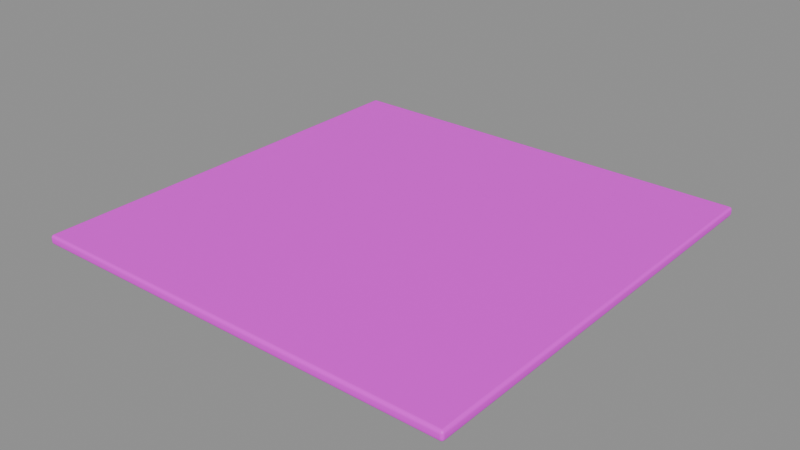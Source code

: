 # Source: tile_honey.blend  (saved by Blender 4.5.87; exported with 4.5.12 LTS)
import bpy
from mathutils import Matrix  # noqa: F401  (used for matrix-valued properties, if any)

bpy.ops.wm.read_factory_settings(use_empty=True)
scene = bpy.context.scene
scene.name = 'GKI_PACKAGE_tile_honey'

# ---- collections
col_sea_scene_gki_tile_honey = bpy.data.collections.new('SEA-SCENE-GKI-TILE-HONEY'); scene.collection.children.link(col_sea_scene_gki_tile_honey)

# ---- images (referenced by path relative to the original .blend; pixels are not part of the script)
import os
ASSET_DIR = os.environ.get("B2B_ASSET_DIR", "")  # directory of the original .blend (textures are referenced by path, not embedded)
HERE = os.path.dirname(os.path.abspath(__file__))  # packed textures are extracted next to this script under _unpacked/

def load_image(name, relpath, width, height, colorspace="sRGB"):
    """Load a texture the original file referenced (path relative to the .blend, or extracted next to this script)."""
    p = next((c for c in (os.path.join(HERE, relpath), os.path.join(ASSET_DIR, relpath)) if relpath and os.path.exists(c)), "")
    if p:
        img = bpy.data.images.load(p, check_existing=True)
        img.name = name
    else:  # same state as the original file: an image datablock whose file is absent (Cycles renders it pink)
        img = bpy.data.images.new(name, width, height)
        img.source = "FILE"
        img.filepath = "//" + (relpath or name)
    img.colorspace_settings.name = colorspace
    return img
img_sea_cozy_8x8_512_png = load_image('sea_cozy_8x8_512.png', 'sea_cozy_8x8_512.png', 1024, 1024, 'sRGB')

# ---- materials (node trees are filled in below, after node groups)
mat_sea_matte = bpy.data.materials.new('SEA_Matte')

# ---- material node trees
mat_sea_matte.use_nodes = True; mat_sea_matte.node_tree.nodes.clear()
_N = mat_sea_matte.node_tree.nodes; _L = mat_sea_matte.node_tree.links
n0 = _N.new('ShaderNodeBsdfPrincipled'); n0.name = 'Principled BSDF'; n0.location = (-200, 100)
n1 = _N.new('ShaderNodeOutputMaterial'); n1.name = 'Material Output'; n1.location = (200, 100)
n2 = _N.new('ShaderNodeTexImage'); n2.name = 'Image Texture'; n2.location = (0, 0)
n2.image = img_sea_cozy_8x8_512_png
n2.interpolation = 'Closest'
n2.extension = 'EXTEND'
n3 = _N.new('ShaderNodeUVMap'); n3.name = 'UV Map'; n3.location = (0, 0)
n3.uv_map = 'PaletteUV'
_L.new(n0.outputs[0], n1.inputs[0])
_L.new(n3.outputs[0], n2.inputs[0])
_L.new(n2.outputs[0], n0.inputs[0])
n1.is_active_output = True

# ---- meshes
me_cube_003 = bpy.data.meshes.new('Cube.003')
me_cube_003.from_pydata([(-0.459, -0.459, 0.0), (-0.459, -0.465, 0.006), (-0.465, -0.459, 0.006), (-0.459, -0.462, 0.0008016), (-0.462, -0.459, 0.0008016), (-0.4619, -0.4619, 0.00158), (-0.462, -0.4642, 0.006), (-0.459, -0.4642, 0.003004), (-0.4619, -0.4634, 0.003131), (-0.4642, -0.459, 0.003004), (-0.4642, -0.462, 0.006), (-0.4634, -0.4619, 0.003131), (-0.459, -0.465, 0.014), (-0.459, -0.459, 0.02), (-0.465, -0.459, 0.014), (-0.459, -0.4642, 0.017), (-0.462, -0.4642, 0.014), (-0.4619, -0.4634, 0.01687), (-0.462, -0.459, 0.0192), (-0.459, -0.462, 0.0192), (-0.4619, -0.4619, 0.01842), (-0.4642, -0.462, 0.014), (-0.4642, -0.459, 0.017), (-0.4634, -0.4619, 0.01687), (-0.459, 0.459, 0.0), (-0.465, 0.459, 0.006), (-0.459, 0.465, 0.006), (-0.462, 0.459, 0.0008016), (-0.459, 0.462, 0.0008016), (-0.4619, 0.4619, 0.00158), (-0.4642, 0.462, 0.006), (-0.4642, 0.459, 0.003004), (-0.4634, 0.4619, 0.003131), (-0.459, 0.4642, 0.003004), (-0.462, 0.4642, 0.006), (-0.4619, 0.4634, 0.003131), (-0.459, 0.459, 0.02), (-0.459, 0.465, 0.014), (-0.465, 0.459, 0.014), (-0.459, 0.462, 0.0192), (-0.462, 0.459, 0.0192), (-0.4619, 0.4619, 0.01842), (-0.462, 0.4642, 0.014), (-0.459, 0.4642, 0.017), (-0.4619, 0.4634, 0.01687), (-0.4642, 0.459, 0.017), (-0.4642, 0.462, 0.014), (-0.4634, 0.4619, 0.01687), (0.459, -0.459, 0.0), (0.465, -0.459, 0.006), (0.459, -0.465, 0.006), (0.462, -0.459, 0.0008016), (0.459, -0.462, 0.0008016), (0.4619, -0.4619, 0.00158), (0.4642, -0.462, 0.006), (0.4642, -0.459, 0.003004), (0.4634, -0.4619, 0.003131), (0.459, -0.4642, 0.003004), (0.462, -0.4642, 0.006), (0.4619, -0.4634, 0.003131), (0.459, -0.459, 0.02), (0.459, -0.465, 0.014), (0.465, -0.459, 0.014), (0.459, -0.462, 0.0192), (0.462, -0.459, 0.0192), (0.4619, -0.4619, 0.01842), (0.462, -0.4642, 0.014), (0.459, -0.4642, 0.017), (0.4619, -0.4634, 0.01687), (0.4642, -0.459, 0.017), (0.4642, -0.462, 0.014), (0.4634, -0.4619, 0.01687), (0.459, 0.459, 0.0), (0.459, 0.465, 0.006), (0.465, 0.459, 0.006), (0.459, 0.462, 0.0008016), (0.462, 0.459, 0.0008016), (0.4619, 0.4619, 0.00158), (0.462, 0.4642, 0.006), (0.459, 0.4642, 0.003004), (0.4619, 0.4634, 0.003131), (0.4642, 0.459, 0.003004), (0.4642, 0.462, 0.006), (0.4634, 0.4619, 0.003131), (0.459, 0.459, 0.02), (0.465, 0.459, 0.014), (0.459, 0.465, 0.014), (0.462, 0.459, 0.0192), (0.459, 0.462, 0.0192), (0.4619, 0.4619, 0.01842), (0.4642, 0.462, 0.014), (0.4642, 0.459, 0.017), (0.4634, 0.4619, 0.01687), (0.459, 0.4642, 0.017), (0.462, 0.4642, 0.014), (0.4619, 0.4634, 0.01687)], [], [(0, 3, 5, 4), (3, 7, 8, 5), (1, 6, 8, 7), (6, 10, 11, 8), (2, 9, 11, 10), (9, 4, 5, 11), (5, 8, 11), (12, 15, 17, 16), (15, 19, 20, 17), (13, 18, 20, 19), (18, 22, 23, 20), (14, 21, 23, 22), (21, 16, 17, 23), (17, 20, 23), (24, 27, 29, 28), (27, 31, 32, 29), (25, 30, 32, 31), (30, 34, 35, 32), (26, 33, 35, 34), (33, 28, 29, 35), (29, 32, 35), (36, 39, 41, 40), (39, 43, 44, 41), (37, 42, 44, 43), (42, 46, 47, 44), (38, 45, 47, 46), (45, 40, 41, 47), (41, 44, 47), (48, 51, 53, 52), (51, 55, 56, 53), (49, 54, 56, 55), (54, 58, 59, 56), (50, 57, 59, 58), (57, 52, 53, 59), (53, 56, 59), (60, 63, 65, 64), (63, 67, 68, 65), (61, 66, 68, 67), (66, 70, 71, 68), (62, 69, 71, 70), (69, 64, 65, 71), (65, 68, 71), (72, 75, 77, 76), (75, 79, 80, 77), (73, 78, 80, 79), (78, 82, 83, 80), (74, 81, 83, 82), (81, 76, 77, 83), (77, 80, 83), (84, 87, 89, 88), (87, 91, 92, 89), (85, 90, 92, 91), (90, 94, 95, 92), (86, 93, 95, 94), (93, 88, 89, 95), (89, 92, 95), (24, 0, 4, 27), (27, 4, 9, 31), (31, 9, 2, 25), (1, 12, 16, 6), (6, 16, 21, 10), (10, 21, 14, 2), (13, 36, 40, 18), (18, 40, 45, 22), (22, 45, 38, 14), (37, 26, 34, 42), (42, 34, 30, 46), (46, 30, 25, 38), (72, 24, 28, 75), (75, 28, 33, 79), (79, 33, 26, 73), (36, 84, 88, 39), (39, 88, 93, 43), (43, 93, 86, 37), (85, 74, 82, 90), (90, 82, 78, 94), (94, 78, 73, 86), (48, 72, 76, 51), (51, 76, 81, 55), (55, 81, 74, 49), (84, 60, 64, 87), (87, 64, 69, 91), (91, 69, 62, 85), (61, 50, 58, 66), (66, 58, 54, 70), (70, 54, 49, 62), (0, 48, 52, 3), (3, 52, 57, 7), (7, 57, 50, 1), (60, 13, 19, 63), (63, 19, 15, 67), (67, 15, 12, 61), (24, 72, 48, 0), (2, 14, 38, 25), (50, 61, 12, 1), (84, 36, 13, 60), (26, 37, 86, 73), (74, 85, 62, 49)])
me_cube_003.polygons.foreach_set('use_smooth', [1, 1, 1, 1, 1, 1, 1, 1, 1, 1, 1, 1, 1, 1, 1, 1, 1, 1, 1, 1, 1, 1, 1, 1, 1, 1, 1, 1, 1, 1, 1, 1, 1, 1, 1, 1, 1, 1, 1, 1, 1, 1, 1, 1, 1, 1, 1, 1, 1, 1, 1, 1, 1, 1, 1, 1, 1, 1, 1, 1, 1, 1, 1, 1, 1, 1, 1, 1, 1, 1, 1, 1, 1, 1, 1, 1, 1, 1, 1, 1, 1, 1, 1, 1, 1, 1, 1, 1, 1, 1, 1, 1, 0, 1, 1, 0, 1, 1])
_uv = me_cube_003.uv_layers.new(name='PaletteUV')
_uv.uv.foreach_set('vector', [0.0905, 0.8125, 0.0625, 0.8405, 0.0345, 0.8125, 0.0625, 0.7845, 0.0905, 0.8125, 0.0625, 0.8405, 0.0345, 0.8125, 0.0625, 0.7845, 0.0905, 0.8125, 0.0625, 0.8405, 0.0345, 0.8125, 0.0625, 0.7845, 0.0905, 0.8125, 0.0625, 0.8405, 0.0345, 0.8125, 0.0625, 0.7845, 0.0905, 0.8125, 0.0625, 0.8405, 0.0345, 0.8125, 0.0625, 0.7845, 0.0905, 0.8125, 0.0625, 0.8405, 0.0345, 0.8125, 0.0625, 0.7845, 0.0905, 0.8125, 0.0485, 0.8367, 0.0485, 0.7883, 0.0905, 0.8125, 0.0625, 0.8405, 0.0345, 0.8125, 0.0625, 0.7845, 0.0905, 0.8125, 0.0625, 0.8405, 0.0345, 0.8125, 0.0625, 0.7845, 0.0905, 0.8125, 0.0625, 0.8405, 0.0345, 0.8125, 0.0625, 0.7845, 0.0905, 0.8125, 0.0625, 0.8405, 0.0345, 0.8125, 0.0625, 0.7845, 0.0905, 0.8125, 0.0625, 0.8405, 0.0345, 0.8125, 0.0625, 0.7845, 0.0905, 0.8125, 0.0625, 0.8405, 0.0345, 0.8125, 0.0625, 0.7845, 0.0905, 0.8125, 0.0485, 0.8367, 0.0485, 0.7883, 0.0905, 0.8125, 0.0625, 0.8405, 0.0345, 0.8125, 0.0625, 0.7845, 0.0905, 0.8125, 0.0625, 0.8405, 0.0345, 0.8125, 0.0625, 0.7845, 0.0905, 0.8125, 0.0625, 0.8405, 0.0345, 0.8125, 0.0625, 0.7845, 0.0905, 0.8125, 0.0625, 0.8405, 0.0345, 0.8125, 0.0625, 0.7845, 0.0905, 0.8125, 0.0625, 0.8405, 0.0345, 0.8125, 0.0625, 0.7845, 0.0905, 0.8125, 0.0625, 0.8405, 0.0345, 0.8125, 0.0625, 0.7845, 0.0905, 0.8125, 0.0485, 0.8367, 0.0485, 0.7883, 0.0905, 0.8125, 0.0625, 0.8405, 0.0345, 0.8125, 0.0625, 0.7845, 0.0905, 0.8125, 0.0625, 0.8405, 0.0345, 0.8125, 0.0625, 0.7845, 0.0905, 0.8125, 0.0625, 0.8405, 0.0345, 0.8125, 0.0625, 0.7845, 0.0905, 0.8125, 0.0625, 0.8405, 0.0345, 0.8125, 0.0625, 0.7845, 0.0905, 0.8125, 0.0625, 0.8405, 0.0345, 0.8125, 0.0625, 0.7845, 0.0905, 0.8125, 0.0625, 0.8405, 0.0345, 0.8125, 0.0625, 0.7845, 0.0905, 0.8125, 0.0485, 0.8367, 0.0485, 0.7883, 0.0905, 0.8125, 0.0625, 0.8405, 0.0345, 0.8125, 0.0625, 0.7845, 0.0905, 0.8125, 0.0625, 0.8405, 0.0345, 0.8125, 0.0625, 0.7845, 0.0905, 0.8125, 0.0625, 0.8405, 0.0345, 0.8125, 0.0625, 0.7845, 0.0905, 0.8125, 0.0625, 0.8405, 0.0345, 0.8125, 0.0625, 0.7845, 0.0905, 0.8125, 0.0625, 0.8405, 0.0345, 0.8125, 0.0625, 0.7845, 0.0905, 0.8125, 0.0625, 0.8405, 0.0345, 0.8125, 0.0625, 0.7845, 0.0905, 0.8125, 0.0485, 0.8367, 0.0485, 0.7883, 0.0905, 0.8125, 0.0625, 0.8405, 0.0345, 0.8125, 0.0625, 0.7845, 0.0905, 0.8125, 0.0625, 0.8405, 0.0345, 0.8125, 0.0625, 0.7845, 0.0905, 0.8125, 0.0625, 0.8405, 0.0345, 0.8125, 0.0625, 0.7845, 0.0905, 0.8125, 0.0625, 0.8405, 0.0345, 0.8125, 0.0625, 0.7845, 0.0905, 0.8125, 0.0625, 0.8405, 0.0345, 0.8125, 0.0625, 0.7845, 0.0905, 0.8125, 0.0625, 0.8405, 0.0345, 0.8125, 0.0625, 0.7845, 0.0905, 0.8125, 0.0485, 0.8367, 0.0485, 0.7883, 0.0905, 0.8125, 0.0625, 0.8405, 0.0345, 0.8125, 0.0625, 0.7845, 0.0905, 0.8125, 0.0625, 0.8405, 0.0345, 0.8125, 0.0625, 0.7845, 0.0905, 0.8125, 0.0625, 0.8405, 0.0345, 0.8125, 0.0625, 0.7845, 0.0905, 0.8125, 0.0625, 0.8405, 0.0345, 0.8125, 0.0625, 0.7845, 0.0905, 0.8125, 0.0625, 0.8405, 0.0345, 0.8125, 0.0625, 0.7845, 0.0905, 0.8125, 0.0625, 0.8405, 0.0345, 0.8125, 0.0625, 0.7845, 0.0905, 0.8125, 0.0485, 0.8367, 0.0485, 0.7883, 0.0905, 0.8125, 0.0625, 0.8405, 0.0345, 0.8125, 0.0625, 0.7845, 0.0905, 0.8125, 0.0625, 0.8405, 0.0345, 0.8125, 0.0625, 0.7845, 0.0905, 0.8125, 0.0625, 0.8405, 0.0345, 0.8125, 0.0625, 0.7845, 0.0905, 0.8125, 0.0625, 0.8405, 0.0345, 0.8125, 0.0625, 0.7845, 0.0905, 0.8125, 0.0625, 0.8405, 0.0345, 0.8125, 0.0625, 0.7845, 0.0905, 0.8125, 0.0625, 0.8405, 0.0345, 0.8125, 0.0625, 0.7845, 0.0905, 0.8125, 0.0485, 0.8367, 0.0485, 0.7883, 0.0905, 0.8125, 0.0625, 0.8405, 0.0345, 0.8125, 0.0625, 0.7845, 0.0905, 0.8125, 0.0625, 0.8405, 0.0345, 0.8125, 0.0625, 0.7845, 0.0905, 0.8125, 0.0625, 0.8405, 0.0345, 0.8125, 0.0625, 0.7845, 0.0905, 0.8125, 0.0625, 0.8405, 0.0345, 0.8125, 0.0625, 0.7845, 0.0905, 0.8125, 0.0625, 0.8405, 0.0345, 0.8125, 0.0625, 0.7845, 0.0905, 0.8125, 0.0625, 0.8405, 0.0345, 0.8125, 0.0625, 0.7845, 0.0905, 0.8125, 0.0625, 0.8405, 0.0345, 0.8125, 0.0625, 0.7845, 0.0905, 0.8125, 0.0625, 0.8405, 0.0345, 0.8125, 0.0625, 0.7845, 0.0905, 0.8125, 0.0625, 0.8405, 0.0345, 0.8125, 0.0625, 0.7845, 0.0905, 0.8125, 0.0625, 0.8405, 0.0345, 0.8125, 0.0625, 0.7845, 0.0905, 0.8125, 0.0625, 0.8405, 0.0345, 0.8125, 0.0625, 0.7845, 0.0905, 0.8125, 0.0625, 0.8405, 0.0345, 0.8125, 0.0625, 0.7845, 0.0905, 0.8125, 0.0625, 0.8405, 0.0345, 0.8125, 0.0625, 0.7845, 0.0905, 0.8125, 0.0625, 0.8405, 0.0345, 0.8125, 0.0625, 0.7845, 0.0905, 0.8125, 0.0625, 0.8405, 0.0345, 0.8125, 0.0625, 0.7845, 0.0905, 0.8125, 0.0625, 0.8405, 0.0345, 0.8125, 0.0625, 0.7845, 0.0905, 0.8125, 0.0625, 0.8405, 0.0345, 0.8125, 0.0625, 0.7845, 0.0905, 0.8125, 0.0625, 0.8405, 0.0345, 0.8125, 0.0625, 0.7845, 0.0905, 0.8125, 0.0625, 0.8405, 0.0345, 0.8125, 0.0625, 0.7845, 0.0905, 0.8125, 0.0625, 0.8405, 0.0345, 0.8125, 0.0625, 0.7845, 0.0905, 0.8125, 0.0625, 0.8405, 0.0345, 0.8125, 0.0625, 0.7845, 0.0905, 0.8125, 0.0625, 0.8405, 0.0345, 0.8125, 0.0625, 0.7845, 0.0905, 0.8125, 0.0625, 0.8405, 0.0345, 0.8125, 0.0625, 0.7845, 0.0905, 0.8125, 0.0625, 0.8405, 0.0345, 0.8125, 0.0625, 0.7845, 0.0905, 0.8125, 0.0625, 0.8405, 0.0345, 0.8125, 0.0625, 0.7845, 0.0905, 0.8125, 0.0625, 0.8405, 0.0345, 0.8125, 0.0625, 0.7845, 0.0905, 0.8125, 0.0625, 0.8405, 0.0345, 0.8125, 0.0625, 0.7845, 0.0905, 0.8125, 0.0625, 0.8405, 0.0345, 0.8125, 0.0625, 0.7845, 0.0905, 0.8125, 0.0625, 0.8405, 0.0345, 0.8125, 0.0625, 0.7845, 0.0905, 0.8125, 0.0625, 0.8405, 0.0345, 0.8125, 0.0625, 0.7845, 0.0905, 0.8125, 0.0625, 0.8405, 0.0345, 0.8125, 0.0625, 0.7845, 0.0905, 0.8125, 0.0625, 0.8405, 0.0345, 0.8125, 0.0625, 0.7845, 0.0905, 0.8125, 0.0625, 0.8405, 0.0345, 0.8125, 0.0625, 0.7845, 0.0905, 0.8125, 0.0625, 0.8405, 0.0345, 0.8125, 0.0625, 0.7845, 0.0905, 0.8125, 0.0625, 0.8405, 0.0345, 0.8125, 0.0625, 0.7845, 0.0905, 0.8125, 0.0625, 0.8405, 0.0345, 0.8125, 0.0625, 0.7845, 0.0905, 0.8125, 0.0625, 0.8405, 0.0345, 0.8125, 0.0625, 0.7845, 0.0905, 0.8125, 0.0625, 0.8405, 0.0345, 0.8125, 0.0625, 0.7845, 0.0905, 0.8125, 0.0625, 0.8405, 0.0345, 0.8125, 0.0625, 0.7845, 0.0905, 0.8125, 0.0625, 0.8405, 0.0345, 0.8125, 0.0625, 0.7845, 0.0905, 0.8125, 0.0625, 0.8405, 0.0345, 0.8125, 0.0625, 0.7845, 0.0905, 0.8125, 0.0625, 0.8405, 0.0345, 0.8125, 0.0625, 0.7845])
me_cube_003.materials.append(mat_sea_matte)
me_cube_003.update()
me_cube_003.normals_split_custom_set([tuple(v) for v in zip(*[iter([-0.1316, -0.1316, -0.9825, -0.0007448, -0.5003, -0.8659, -0.4178, -0.4179, -0.8067, -0.5003, -0.0007463, -0.8659, -0.0007448, -0.5003, -0.8659, -0.0007473, -0.8659, -0.5003, -0.4179, -0.8067, -0.4178, -0.4178, -0.4179, -0.8067, -0.0008861, -0.9974, -0.07271, -0.4955, -0.8663, -0.06339, -0.4179, -0.8067, -0.4178, -0.0007473, -0.8659, -0.5003, -0.4955, -0.8663, -0.06339, -0.8663, -0.4955, -0.0634, -0.8067, -0.4178, -0.4179, -0.4179, -0.8067, -0.4178, -0.9974, -0.0008891, -0.0727, -0.8659, -0.0007452, -0.5003, -0.8067, -0.4178, -0.4179, -0.8663, -0.4955, -0.0634, -0.8659, -0.0007452, -0.5003, -0.5003, -0.0007463, -0.8659, -0.4178, -0.4179, -0.8067, -0.8067, -0.4178, -0.4179, -0.4178, -0.4179, -0.8067, -0.4179, -0.8067, -0.4178, -0.8067, -0.4178, -0.4179, -0.0008797, -0.9974, 0.07272, -0.0007468, -0.8659, 0.5003, -0.4178, -0.8067, 0.4179, -0.4955, -0.8663, 0.06339, -0.0007468, -0.8659, 0.5003, -0.0007463, -0.5003, 0.8659, -0.4179, -0.4179, 0.8067, -0.4178, -0.8067, 0.4179, -0.1316, -0.1316, 0.9825, -0.5003, -0.0007473, 0.8659, -0.4179, -0.4179, 0.8067, -0.0007463, -0.5003, 0.8659, -0.5003, -0.0007473, 0.8659, -0.8659, -0.0007466, 0.5003, -0.8067, -0.4178, 0.4179, -0.4179, -0.4179, 0.8067, -0.9974, -0.0008836, 0.07271, -0.8663, -0.4955, 0.0634, -0.8067, -0.4178, 0.4179, -0.8659, -0.0007466, 0.5003, -0.8663, -0.4955, 0.0634, -0.4955, -0.8663, 0.06339, -0.4178, -0.8067, 0.4179, -0.8067, -0.4178, 0.4179, -0.4178, -0.8067, 0.4179, -0.4179, -0.4179, 0.8067, -0.8067, -0.4178, 0.4179, -0.1316, 0.1316, -0.9825, -0.5003, 0.0007481, -0.8659, -0.4179, 0.4179, -0.8067, -0.000745, 0.5003, -0.8659, -0.5003, 0.0007481, -0.8659, -0.8659, 0.0007452, -0.5003, -0.8067, 0.4179, -0.4178, -0.4179, 0.4179, -0.8067, -0.9974, 0.0008824, -0.07271, -0.8663, 0.4955, -0.0634, -0.8067, 0.4179, -0.4178, -0.8659, 0.0007452, -0.5003, -0.8663, 0.4955, -0.0634, -0.4955, 0.8663, -0.06339, -0.4178, 0.8067, -0.4178, -0.8067, 0.4179, -0.4178, -0.0008805, 0.9974, -0.07272, -0.0007475, 0.8659, -0.5003, -0.4178, 0.8067, -0.4178, -0.4955, 0.8663, -0.06339, -0.0007475, 0.8659, -0.5003, -0.000745, 0.5003, -0.8659, -0.4179, 0.4179, -0.8067, -0.4178, 0.8067, -0.4178, -0.4179, 0.4179, -0.8067, -0.8067, 0.4179, -0.4178, -0.4178, 0.8067, -0.4178, -0.1316, 0.1316, 0.9825, -0.0007447, 0.5003, 0.8659, -0.4178, 0.4179, 0.8067, -0.5003, 0.0007473, 0.8659, -0.0007447, 0.5003, 0.8659, -0.0007466, 0.8659, 0.5003, -0.4178, 0.8067, 0.4179, -0.4178, 0.4179, 0.8067, -0.0008857, 0.9974, 0.07271, -0.4955, 0.8663, 0.06339, -0.4178, 0.8067, 0.4179, -0.0007466, 0.8659, 0.5003, -0.4955, 0.8663, 0.06339, -0.8663, 0.4955, 0.0634, -0.8067, 0.4178, 0.4179, -0.4178, 0.8067, 0.4179, -0.9974, 0.000889, 0.0727, -0.8659, 0.0007469, 0.5003, -0.8067, 0.4178, 0.4179, -0.8663, 0.4955, 0.0634, -0.8659, 0.0007469, 0.5003, -0.5003, 0.0007473, 0.8659, -0.4178, 0.4179, 0.8067, -0.8067, 0.4178, 0.4179, -0.4178, 0.4179, 0.8067, -0.4178, 0.8067, 0.4179, -0.8067, 0.4178, 0.4179, 0.1316, -0.1316, -0.9825, 0.5003, -0.0007481, -0.8659, 0.4179, -0.4179, -0.8067, 0.000745, -0.5003, -0.8659, 0.5003, -0.0007481, -0.8659, 0.8659, -0.0007452, -0.5003, 0.8067, -0.4179, -0.4178, 0.4179, -0.4179, -0.8067, 0.9974, -0.0008824, -0.07271, 0.8663, -0.4955, -0.0634, 0.8067, -0.4179, -0.4178, 0.8659, -0.0007452, -0.5003, 0.8663, -0.4955, -0.0634, 0.4955, -0.8663, -0.06339, 0.4178, -0.8067, -0.4178, 0.8067, -0.4179, -0.4178, 0.0008805, -0.9974, -0.07272, 0.0007475, -0.8659, -0.5003, 0.4178, -0.8067, -0.4178, 0.4955, -0.8663, -0.06339, 0.0007475, -0.8659, -0.5003, 0.000745, -0.5003, -0.8659, 0.4179, -0.4179, -0.8067, 0.4178, -0.8067, -0.4178, 0.4179, -0.4179, -0.8067, 0.8067, -0.4179, -0.4178, 0.4178, -0.8067, -0.4178, 0.1316, -0.1316, 0.9825, 0.0007447, -0.5003, 0.8659, 0.4178, -0.4179, 0.8067, 0.5003, -0.0007473, 0.8659, 0.0007447, -0.5003, 0.8659, 0.0007466, -0.8659, 0.5003, 0.4178, -0.8067, 0.4179, 0.4178, -0.4179, 0.8067, 0.0008857, -0.9974, 0.07271, 0.4955, -0.8663, 0.06339, 0.4178, -0.8067, 0.4179, 0.0007466, -0.8659, 0.5003, 0.4955, -0.8663, 0.06339, 0.8663, -0.4955, 0.0634, 0.8067, -0.4178, 0.4179, 0.4178, -0.8067, 0.4179, 0.9974, -0.000889, 0.0727, 0.8659, -0.0007469, 0.5003, 0.8067, -0.4178, 0.4179, 0.8663, -0.4955, 0.0634, 0.8659, -0.0007469, 0.5003, 0.5003, -0.0007473, 0.8659, 0.4178, -0.4179, 0.8067, 0.8067, -0.4178, 0.4179, 0.4178, -0.4179, 0.8067, 0.4178, -0.8067, 0.4179, 0.8067, -0.4178, 0.4179, 0.1316, 0.1316, -0.9825, 0.0007448, 0.5003, -0.8659, 0.4178, 0.4179, -0.8067, 0.5003, 0.0007463, -0.8659, 0.0007448, 0.5003, -0.8659, 0.0007473, 0.8659, -0.5003, 0.4179, 0.8067, -0.4178, 0.4178, 0.4179, -0.8067, 0.0008861, 0.9974, -0.07271, 0.4955, 0.8663, -0.06339, 0.4179, 0.8067, -0.4178, 0.0007473, 0.8659, -0.5003, 0.4955, 0.8663, -0.06339, 0.8663, 0.4955, -0.0634, 0.8067, 0.4178, -0.4179, 0.4179, 0.8067, -0.4178, 0.9974, 0.0008891, -0.0727, 0.8659, 0.0007452, -0.5003, 0.8067, 0.4178, -0.4179, 0.8663, 0.4955, -0.0634, 0.8659, 0.0007452, -0.5003, 0.5003, 0.0007463, -0.8659, 0.4178, 0.4179, -0.8067, 0.8067, 0.4178, -0.4179, 0.4178, 0.4179, -0.8067, 0.4179, 0.8067, -0.4178, 0.8067, 0.4178, -0.4179, 0.1316, 0.1316, 0.9825, 0.5003, 0.0007473, 0.8659, 0.4179, 0.4179, 0.8067, 0.0007462, 0.5003, 0.8659, 0.5003, 0.0007473, 0.8659, 0.8659, 0.0007466, 0.5003, 0.8067, 0.4178, 0.4179, 0.4179, 0.4179, 0.8067, 0.9974, 0.0008836, 0.07271, 0.8663, 0.4955, 0.0634, 0.8067, 0.4178, 0.4179, 0.8659, 0.0007466, 0.5003, 0.8663, 0.4955, 0.0634, 0.4955, 0.8663, 0.06339, 0.4179, 0.8067, 0.4178, 0.8067, 0.4178, 0.4179, 0.0008797, 0.9974, 0.07272, 0.0007468, 0.8659, 0.5003, 0.4179, 0.8067, 0.4178, 0.4955, 0.8663, 0.06339, 0.0007468, 0.8659, 0.5003, 0.0007462, 0.5003, 0.8659, 0.4179, 0.4179, 0.8067, 0.4179, 0.8067, 0.4178, 0.4179, 0.4179, 0.8067, 0.8067, 0.4178, 0.4179, 0.4179, 0.8067, 0.4178, -0.1316, 0.1316, -0.9825, -0.1316, -0.1316, -0.9825, -0.5003, -0.0007463, -0.8659, -0.5003, 0.0007481, -0.8659, -0.5003, 0.0007481, -0.8659, -0.5003, -0.0007463, -0.8659, -0.8659, -0.0007452, -0.5003, -0.8659, 0.0007452, -0.5003, -0.8659, 0.0007452, -0.5003, -0.8659, -0.0007452, -0.5003, -0.9974, -0.0008891, -0.0727, -0.9974, 0.0008824, -0.07271, -0.0008861, -0.9974, -0.07271, -0.0008797, -0.9974, 0.07272, -0.4955, -0.8663, 0.06339, -0.4955, -0.8663, -0.06339, -0.4955, -0.8663, -0.06339, -0.4955, -0.8663, 0.06339, -0.8663, -0.4955, 0.0634, -0.8663, -0.4955, -0.0634, -0.8663, -0.4955, -0.0634, -0.8663, -0.4955, 0.0634, -0.9974, -0.0008836, 0.07271, -0.9974, -0.0008891, -0.0727, -0.1316, -0.1316, 0.9825, -0.1316, 0.1316, 0.9825, -0.5003, 0.0007473, 0.8659, -0.5003, -0.0007473, 0.8659, -0.5003, -0.0007473, 0.8659, -0.5003, 0.0007473, 0.8659, -0.8659, 0.0007469, 0.5003, -0.8659, -0.0007466, 0.5003, -0.8659, -0.0007466, 0.5003, -0.8659, 0.0007469, 0.5003, -0.9974, 0.000889, 0.0727, -0.9974, -0.0008836, 0.07271, -0.0008857, 0.9974, 0.07271, -0.0008805, 0.9974, -0.07272, -0.4955, 0.8663, -0.06339, -0.4955, 0.8663, 0.06339, -0.4955, 0.8663, 0.06339, -0.4955, 0.8663, -0.06339, -0.8663, 0.4955, -0.0634, -0.8663, 0.4955, 0.0634, -0.8663, 0.4955, 0.0634, -0.8663, 0.4955, -0.0634, -0.9974, 0.0008824, -0.07271, -0.9974, 0.000889, 0.0727, 0.1316, 0.1316, -0.9825, -0.1316, 0.1316, -0.9825, -0.000745, 0.5003, -0.8659, 0.0007448, 0.5003, -0.8659, 0.0007448, 0.5003, -0.8659, -0.000745, 0.5003, -0.8659, -0.0007475, 0.8659, -0.5003, 0.0007473, 0.8659, -0.5003, 0.0007473, 0.8659, -0.5003, -0.0007475, 0.8659, -0.5003, -0.0008805, 0.9974, -0.07272, 0.0008861, 0.9974, -0.07271, -0.1316, 0.1316, 0.9825, 0.1316, 0.1316, 0.9825, 0.0007462, 0.5003, 0.8659, -0.0007447, 0.5003, 0.8659, -0.0007447, 0.5003, 0.8659, 0.0007462, 0.5003, 0.8659, 0.0007468, 0.8659, 0.5003, -0.0007466, 0.8659, 0.5003, -0.0007466, 0.8659, 0.5003, 0.0007468, 0.8659, 0.5003, 0.0008797, 0.9974, 0.07272, -0.0008857, 0.9974, 0.07271, 0.9974, 0.0008836, 0.07271, 0.9974, 0.0008891, -0.0727, 0.8663, 0.4955, -0.0634, 0.8663, 0.4955, 0.0634, 0.8663, 0.4955, 0.0634, 0.8663, 0.4955, -0.0634, 0.4955, 0.8663, -0.06339, 0.4955, 0.8663, 0.06339, 0.4955, 0.8663, 0.06339, 0.4955, 0.8663, -0.06339, 0.0008861, 0.9974, -0.07271, 0.0008797, 0.9974, 0.07272, 0.1316, -0.1316, -0.9825, 0.1316, 0.1316, -0.9825, 0.5003, 0.0007463, -0.8659, 0.5003, -0.0007481, -0.8659, 0.5003, -0.0007481, -0.8659, 0.5003, 0.0007463, -0.8659, 0.8659, 0.0007452, -0.5003, 0.8659, -0.0007452, -0.5003, 0.8659, -0.0007452, -0.5003, 0.8659, 0.0007452, -0.5003, 0.9974, 0.0008891, -0.0727, 0.9974, -0.0008824, -0.07271, 0.1316, 0.1316, 0.9825, 0.1316, -0.1316, 0.9825, 0.5003, -0.0007473, 0.8659, 0.5003, 0.0007473, 0.8659, 0.5003, 0.0007473, 0.8659, 0.5003, -0.0007473, 0.8659, 0.8659, -0.0007469, 0.5003, 0.8659, 0.0007466, 0.5003, 0.8659, 0.0007466, 0.5003, 0.8659, -0.0007469, 0.5003, 0.9974, -0.000889, 0.0727, 0.9974, 0.0008836, 0.07271, 0.0008857, -0.9974, 0.07271, 0.0008805, -0.9974, -0.07272, 0.4955, -0.8663, -0.06339, 0.4955, -0.8663, 0.06339, 0.4955, -0.8663, 0.06339, 0.4955, -0.8663, -0.06339, 0.8663, -0.4955, -0.0634, 0.8663, -0.4955, 0.0634, 0.8663, -0.4955, 0.0634, 0.8663, -0.4955, -0.0634, 0.9974, -0.0008824, -0.07271, 0.9974, -0.000889, 0.0727, -0.1316, -0.1316, -0.9825, 0.1316, -0.1316, -0.9825, 0.000745, -0.5003, -0.8659, -0.0007448, -0.5003, -0.8659, -0.0007448, -0.5003, -0.8659, 0.000745, -0.5003, -0.8659, 0.0007475, -0.8659, -0.5003, -0.0007473, -0.8659, -0.5003, -0.0007473, -0.8659, -0.5003, 0.0007475, -0.8659, -0.5003, 0.0008805, -0.9974, -0.07272, -0.0008861, -0.9974, -0.07271, 0.1316, -0.1316, 0.9825, -0.1316, -0.1316, 0.9825, -0.0007463, -0.5003, 0.8659, 0.0007447, -0.5003, 0.8659, 0.0007447, -0.5003, 0.8659, -0.0007463, -0.5003, 0.8659, -0.0007468, -0.8659, 0.5003, 0.0007466, -0.8659, 0.5003, 0.0007466, -0.8659, 0.5003, -0.0007468, -0.8659, 0.5003, -0.0008797, -0.9974, 0.07272, 0.0008857, -0.9974, 0.07271, 0.0, 0.0, -1.0, 0.0, 0.0, -1.0, 0.0, 0.0, -1.0, 0.0, 0.0, -1.0, -0.9974, -0.0008891, -0.0727, -0.9974, -0.0008836, 0.07271, -0.9974, 0.000889, 0.0727, -0.9974, 0.0008824, -0.07271, 0.0008805, -0.9974, -0.07272, 0.0008857, -0.9974, 0.07271, -0.0008797, -0.9974, 0.07272, -0.0008861, -0.9974, -0.07271, 0.0, 0.0, 1.0, 0.0, 0.0, 1.0, 0.0, 0.0, 1.0, 0.0, 0.0, 1.0, -0.0008805, 0.9974, -0.07272, -0.0008857, 0.9974, 0.07271, 0.0008797, 0.9974, 0.07272, 0.0008861, 0.9974, -0.07271, 0.9974, 0.0008891, -0.0727, 0.9974, 0.0008836, 0.07271, 0.9974, -0.000889, 0.0727, 0.9974, -0.0008824, -0.07271])] * 3)])

# ---- objects
ob_honey = bpy.data.objects.new('圆边珐琅地砖_honey', me_cube_003)

# ---- transforms, parenting, visibility, modifiers, constraints
ob_honey.location = (0.0, 0.0, 0.0)

# ---- collection membership
col_sea_scene_gki_tile_honey.objects.link(ob_honey)

# ---- scene / render settings (as saved in the file)
scene.frame_start = 1; scene.frame_end = 250; scene.frame_set(1)
scene.render.engine = 'BLENDER_EEVEE_NEXT'
scene.render.image_settings.exr_codec = 'NONE'
scene.render.simplify_subdivision_render = 0
scene.render.simplify_child_particles_render = 0.0
scene.eevee.use_volume_custom_range = False
scene.eevee.use_fast_gi = False
scene.eevee.use_shadows = False
scene.view_settings.white_balance_temperature = 0.0
scene.view_settings.white_balance_tint = 0.0
scene.view_settings.white_balance_whitepoint = (2.97, 0.5193, -0.0414)
bpy.context.view_layer.update()

# ---- added for rendering (the .blend has no active camera and no usable light): camera, sun + grey world if the file has none
cam_auto = bpy.data.cameras.new('AutoCamera')
cam_auto.lens = 50.0
cam_auto.sensor_width = 36.0
cam_auto.clip_end = 1000.0
ob_auto_camera = bpy.data.objects.new('AutoCamera', cam_auto)
scene.collection.objects.link(ob_auto_camera)
ob_auto_camera.location = (1.21701, -1.46042, 0.983611)
ob_auto_camera.rotation_euler = (1.09748, -7.21219e-08, 0.694738)
scene.camera = ob_auto_camera
light_auto_sun = bpy.data.lights.new('AutoSun', 'SUN')
light_auto_sun.energy = 3.0
light_auto_sun.angle = 0.0523599
ob_auto_sun = bpy.data.objects.new('AutoSun', light_auto_sun)
scene.collection.objects.link(ob_auto_sun)
ob_auto_sun.rotation_euler = (0.872665, 0.174533, 0.523599)
if scene.world is None:
    world_auto = bpy.data.worlds.new('AutoWorld')
    world_auto.color = (0.3, 0.3, 0.3)
    scene.world = world_auto
bpy.context.view_layer.update()
